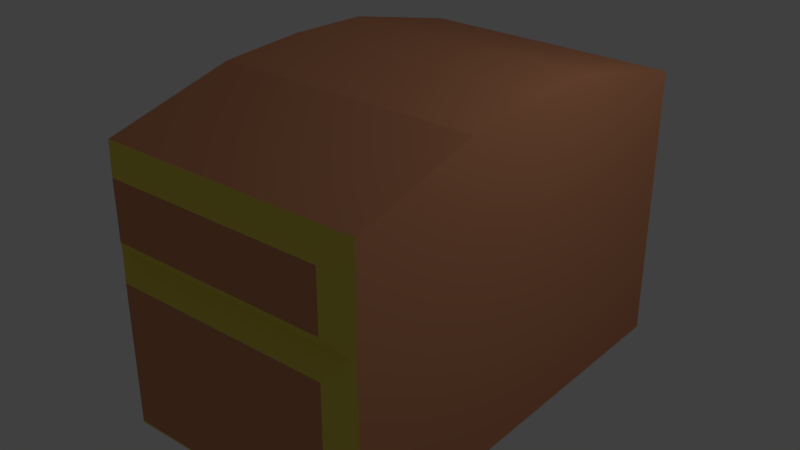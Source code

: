 # Source: goodChest.blend  (saved by Blender 2.78.0; exported with 4.5.12 LTS)
import bpy
from mathutils import Matrix  # noqa: F401  (used for matrix-valued properties, if any)

bpy.ops.wm.read_factory_settings(use_empty=True)
scene = bpy.context.scene
scene.name = 'Scene'

# ---- collections
col_collection_1 = bpy.data.collections.new('Collection 1'); scene.collection.children.link(col_collection_1)

# ---- materials (node trees are filled in below, after node groups)
mat_wood = bpy.data.materials.new('wood')
mat_wood.alpha_threshold = 0.0
mat_wood.use_transparent_shadow = False
mat_wood.diffuse_color = (0.65, 0.2761, 0.1408, 1.0)
mat_wood.roughness = 0.5
mat_wood.line_color = (0.0, 0.0, 0.0, 1.0)
mat_metal = bpy.data.materials.new('metal')
mat_metal.alpha_threshold = 0.0
mat_metal.use_transparent_shadow = False
mat_metal.diffuse_color = (0.8, 0.6735, 0.09789, 1.0)
mat_metal.roughness = 0.5

# ---- material node trees

# ---- world
world_world = bpy.data.worlds.new('World'); scene.world = world_world
world_world.color = (0.05088, 0.05088, 0.05088)
world_world.use_sun_shadow = False
world_world.sun_shadow_jitter_overblur = 0.0
world_world.cycles.sampling_method = 'MANUAL'

# ---- lights
light_lamp = bpy.data.lights.new('Lamp', 'POINT')
light_lamp.transmission_factor = 0.0
light_lamp.cutoff_distance = 30.0
light_lamp.energy = 100.0
light_lamp.shadow_buffer_clip_start = 1.001
light_lamp.shadow_soft_size = 0.1
light_lamp.shadow_maximum_resolution = 0.006
light_lamp.use_absolute_resolution = True

# ---- meshes
me_cube_001 = bpy.data.meshes.new('Cube.001')
me_cube_001.from_pydata([(1.144, -1.286, -0.3212), (-1.372, -1.003, -0.3543), (0.9689, -1.021, 0.5045), (-0.9689, -1.021, 0.5045), (1.372, 0.0, -0.9199), (-1.372, 0.0, -0.9199), (1.372, 0.0, 0.5045), (-1.372, 0.0, 0.5045), (1.144, -1.286, 0.2763), (0.9689, 0.0, 0.5045), (-1.372, -1.003, 0.3094), (-0.9689, 0.0, 0.5045), (-0.9689, 0.0, -0.1058), (0.9689, 0.0, -0.1058), (0.9689, -1.021, -0.1058), (-0.9689, -1.021, -0.1058), (-1.144, -1.286, -0.3212), (-1.144, -1.286, 0.2763), (-1.254, -0.1951, 0.3094), (-1.372, -0.1951, -0.3543), (-1.372, -0.1951, 0.3094), (-1.254, -0.1951, -0.3543), (-1.254, -1.003, -0.3543), (-1.254, -1.003, 0.3094), (1.372, -1.198, -0.5493), (-1.372, -1.198, -0.5493), (1.372, -1.198, 0.5045), (-1.372, -1.198, 0.5045), (-1.372, 0.0, 0.1031), (-1.372, -0.1284, 0.5045), (-1.372, -0.1324, 0.372), (-1.372, -0.1156, 0.1446), (-1.562, -0.1284, 0.5045), (-1.562, 0.0, 0.5045), (-1.562, 0.0, 0.1031), (-1.562, -0.1324, 0.372), (-1.562, -0.1156, 0.1446), (-1.392, -0.1148, 0.767), (-1.392, 0.0, 0.767), (-1.542, -0.1148, 0.767), (-1.542, 0.0, 0.767), (1.372, -0.4748, -0.8787), (1.372, -0.4748, 0.5045), (-1.372, -0.4748, -0.8787), (0.9689, -0.4047, 0.5045), (-0.9689, -0.4047, 0.5045), (0.9689, -0.4047, -0.1058), (-0.9689, -0.4047, -0.1058), (-1.372, -0.5153, -0.3543), (-1.372, -0.5153, 0.3094), (-1.254, -0.5153, -0.3543), (-1.254, -0.5153, 0.3094)], [], [(41, 43, 25, 24), (45, 47, 15, 3), (41, 24, 26, 42), (0, 16, 17, 8), (1, 22, 23, 10), (44, 42, 26, 2), (2, 26, 27, 3), (3, 27, 29, 7, 11, 45), (46, 14, 15, 47), (44, 46, 13, 9), (3, 15, 14, 2), (10, 27, 25, 1), (48, 43, 5, 19), (20, 30, 29, 27, 10, 49), (19, 5, 28, 31, 30, 20), (50, 21, 18, 51), (48, 50, 22, 1), (20, 18, 21, 19), (49, 51, 18, 20), (0, 24, 25, 16), (8, 26, 24, 0), (16, 25, 27, 17), (17, 27, 26, 8), (35, 33, 32), (31, 36, 35, 30), (28, 34, 36, 31), (34, 33, 35, 36), (30, 35, 32, 29), (33, 40, 39, 32), (37, 39, 40, 38), (32, 39, 37, 29), (29, 37, 38, 7), (10, 23, 51, 49), (19, 21, 50, 48), (22, 50, 51, 23), (1, 25, 43, 48), (2, 14, 46, 44), (13, 46, 47, 12), (9, 6, 42, 44), (4, 41, 42, 6), (11, 12, 47, 45), (4, 5, 43, 41)])
me_cube_001.polygons.foreach_set('material_index', [0, 0, 0, 0, 1, 1, 1, 1, 0, 0, 0, 1, 1, 1, 1, 0, 1, 1, 1, 1, 1, 1, 1, 1, 1, 1, 1, 1, 1, 1, 1, 1, 1, 1, 0, 1, 0, 0, 1, 0, 0, 0])
me_cube_001.materials.append(mat_wood)
me_cube_001.materials.append(mat_metal)
me_cube_001.use_remesh_preserve_volume = False
me_cube_001.use_remesh_preserve_attributes = False
me_cube_001.use_mirror_vertex_groups = False
me_cube_001.update()
me_cube = bpy.data.meshes.new('Cube')
me_cube.from_pydata([(1.144, -1.286, -1.174), (-1.372, -1.003, -1.207), (0.9689, -1.021, 0.5045), (-0.9689, -1.021, 0.5045), (1.372, 0.0, -1.402), (-1.372, 0.0, -1.402), (1.372, 0.0, 0.5045), (-1.372, 0.0, 0.5045), (1.144, -1.286, 0.2763), (0.9689, 0.0, 0.5045), (-1.372, -1.003, 0.3094), (-0.9689, 0.0, 0.5045), (-0.9689, 0.0, -0.9587), (0.9689, 0.0, -0.9587), (0.9689, -1.021, -0.9587), (-0.9689, -1.021, -0.9587), (-1.144, -1.286, -1.174), (-1.144, -1.286, 0.2763), (-1.254, -0.1951, 0.3094), (-1.372, -0.1951, -1.207), (-1.372, -0.1951, 0.3094), (-1.254, -0.1951, -1.207), (-1.254, -1.003, -1.207), (-1.254, -1.003, 0.3094), (1.372, -1.198, -1.402), (-1.372, -1.198, -1.402), (1.372, -1.198, 0.5045), (-1.372, -1.198, 0.5045)], [], [(4, 24, 25, 5), (11, 3, 15, 12), (4, 6, 26, 24), (0, 8, 17, 16), (1, 10, 23, 22), (9, 2, 26, 6), (2, 3, 27, 26), (3, 11, 7, 27), (13, 12, 15, 14), (2, 9, 13, 14), (3, 2, 14, 15), (10, 1, 25, 27), (1, 19, 5, 25), (20, 10, 27, 7), (19, 20, 7, 5), (22, 23, 18, 21), (19, 1, 22, 21), (20, 19, 21, 18), (10, 20, 18, 23), (0, 16, 25, 24), (8, 0, 24, 26), (16, 17, 27, 25), (17, 8, 26, 27)])
me_cube.polygons.foreach_set('material_index', [0, 0, 0, 0, 1, 1, 1, 1, 0, 0, 0, 1, 1, 1, 1, 0, 1, 1, 1, 1, 1, 1, 1])
me_cube.materials.append(mat_wood)
me_cube.materials.append(mat_metal)
me_cube.use_remesh_preserve_volume = False
me_cube.use_remesh_preserve_attributes = False
me_cube.use_mirror_vertex_groups = False
me_cube.update()
arm_armature = bpy.data.armatures.new('Armature')  # bones are not reproduced

# ---- objects
ob_armature = bpy.data.objects.new('Armature', arm_armature)
ob_top = bpy.data.objects.new('top', me_cube_001)
ob_bottom = bpy.data.objects.new('bottom', me_cube)
ob_lamp = bpy.data.objects.new('Lamp', light_lamp)

# ---- transforms, parenting, visibility, modifiers, constraints
ob_armature.location = (1.372, -0.08521, 2.063)
ob_armature.rotation_euler = (-0.0, -1.571, -0.0)
ob_armature.show_in_front = True
ob_armature.lineart.crease_threshold = 0.0
ob_top.parent = ob_armature
ob_top.matrix_parent_inverse = Matrix(((-7.377e-06, 0.0, 1.0, -2.063), (3.001e-09, 1.0, 0.0, 0.08521), (-1.0, 0.0, -7.451e-06, 1.372), (0.0, 0.0, 0.0, 1.0)))
ob_top.location = (0.0, 0.0, 2.171)
ob_top.scale = (1.0, 1.871, -1.0)
ob_top.lock_rotations_4d = False
ob_top.empty_display_type = 'ARROWS'
ob_top.lineart.crease_threshold = 0.0
_vg = ob_top.vertex_groups.new(name='Bone')
_vg.add([0, 1, 2, 3, 4, 5, 6, 7, 8, 9, 10, 11, 12, 13, 14, 15, 16, 17, 18, 19, 20, 21, 22, 23, 24, 25, 26, 27, 28, 29, 30, 31, 32, 33, 34, 35, 36, 37, 38, 39, 40, 41, 42, 43, 44, 45, 46, 47, 48, 49, 50, 51], 1.0, 'REPLACE')
_m = ob_top.modifiers.new('Mirror', 'MIRROR')
_m.use_axis = (False, True, False)
_m.use_clip = True
_m = ob_top.modifiers.new('Armature', 'ARMATURE')
_m.object = ob_armature
ob_bottom.location = (0.0, 0.0, 1.223)
ob_bottom.scale = (1.0, 1.871, 1.0)
ob_bottom.lock_rotations_4d = False
ob_bottom.empty_display_type = 'ARROWS'
ob_bottom.lineart.crease_threshold = 0.0
_m = ob_bottom.modifiers.new('Mirror', 'MIRROR')
_m.use_axis = (False, True, False)
_m.use_clip = True
ob_lamp.location = (4.076, 1.005, 5.904)
ob_lamp.rotation_euler = (0.6503, 0.05522, 1.866)
ob_lamp.lock_rotations_4d = False
ob_lamp.empty_display_type = 'ARROWS'
ob_lamp.color = (0.0, 0.0, 0.0, 0.0)
ob_lamp.lineart.crease_threshold = 0.0

# ---- collection membership
col_collection_1.objects.link(ob_armature)
col_collection_1.objects.link(ob_top)
col_collection_1.objects.link(ob_bottom)
col_collection_1.objects.link(ob_lamp)

# ---- scene / render settings (as saved in the file)
scene.frame_start = 1; scene.frame_end = 20; scene.frame_set(8)
scene.render.engine = 'BLENDER_EEVEE_NEXT'
scene.render.resolution_percentage = 50
scene.render.dither_intensity = 0.0
scene.cycles.use_denoising = False
scene.cycles.samples = 128
scene.cycles.sampling_pattern = 'TABULATED_SOBOL'
scene.cycles.light_sampling_threshold = 0.0
scene.cycles.use_adaptive_sampling = False
scene.cycles.use_light_tree = False
scene.cycles.blur_glossy = 0.0
scene.cycles.sample_clamp_indirect = 0.0
scene.view_settings.view_transform = 'Standard'
bpy.context.view_layer.update()

# ---- added for rendering (the .blend has no active camera): camera
cam_auto = bpy.data.cameras.new('AutoCamera')
cam_auto.lens = 50.0
cam_auto.sensor_width = 36.0
cam_auto.clip_end = 1000.0
ob_auto_camera = bpy.data.objects.new('AutoCamera', cam_auto)
scene.collection.objects.link(ob_auto_camera)
ob_auto_camera.location = (5.93361, -7.23419, 6.27872)
ob_auto_camera.rotation_euler = (1.09748, -7.21219e-08, 0.694738)
scene.camera = ob_auto_camera
bpy.context.view_layer.update()
